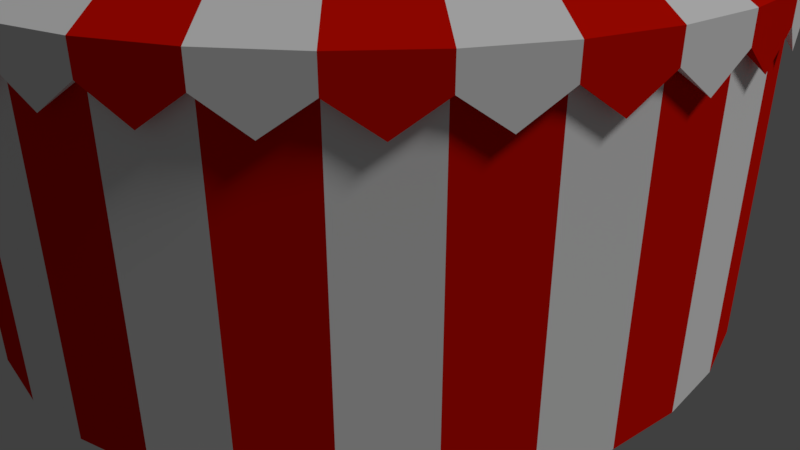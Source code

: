 # Source: circus_tent_round.blend  (saved by Blender 2.79.0; exported with 4.5.12 LTS)
import bpy
from mathutils import Matrix  # noqa: F401  (used for matrix-valued properties, if any)

bpy.ops.wm.read_factory_settings(use_empty=True)
scene = bpy.context.scene
scene.name = 'Scene'

# ---- collections
col_collection_1 = bpy.data.collections.new('Collection 1'); scene.collection.children.link(col_collection_1)

# ---- materials (node trees are filled in below, after node groups)
mat_material_001 = bpy.data.materials.new('Material.001')
mat_material_001.alpha_threshold = 0.0
mat_material_001.use_transparent_shadow = False
mat_material_001.diffuse_color = (0.8, 0.0058, 0.0, 1.0)
mat_material_001.roughness = 0.5
mat_material_001.specular_intensity = 0.0
mat_material_002 = bpy.data.materials.new('Material.002')
mat_material_002.alpha_threshold = 0.0
mat_material_002.use_transparent_shadow = False
mat_material_002.diffuse_color = (1.0, 1.0, 1.0, 1.0)
mat_material_002.roughness = 0.5
mat_material_002.specular_intensity = 0.0
mat_material_004 = bpy.data.materials.new('Material.004')
mat_material_004.alpha_threshold = 0.0
mat_material_004.use_transparent_shadow = False
mat_material_004.diffuse_color = (0.42, 0.003565, 0.0, 1.0)
mat_material_004.roughness = 0.5
mat_material_004.specular_intensity = 0.0

# ---- material node trees

# ---- world
world_world = bpy.data.worlds.new('World'); scene.world = world_world
world_world.color = (0.05088, 0.05088, 0.05088)
world_world.use_sun_shadow = False
world_world.sun_shadow_jitter_overblur = 0.0
world_world.cycles.sampling_method = 'MANUAL'

# ---- cameras
cam_camera = bpy.data.cameras.new('Camera')
cam_camera.clip_end = 100.0
cam_camera.lens = 35.0
cam_camera.sensor_width = 32.0
cam_camera.sensor_height = 18.0
cam_camera.ortho_scale = 7.314
cam_camera.dof.focus_distance = 0.0
cam_camera.dof.aperture_fstop = 128.0

# ---- lights
light_lamp = bpy.data.lights.new('Lamp', 'SUN')
light_lamp.transmission_factor = 0.0
light_lamp.cutoff_distance = 30.0
light_lamp.angle = 0.1993
light_lamp.energy = 1.0
light_lamp.shadow_buffer_clip_start = 1.001
light_lamp.shadow_soft_size = 0.1
light_lamp.shadow_cascade_max_distance = 1000.0

# ---- meshes
me_cylinder_002 = bpy.data.meshes.new('Cylinder.002')
me_cylinder_002.from_pydata([(0.0603, -0.04216, -0.3469), (0.0603, -0.04216, 0.2151), (0.04755, -0.05624, -0.3469), (0.04755, -0.05624, 0.2151), (0.02857, -0.05718, -0.3469), (0.02857, -0.05718, 0.2151), (0.01449, -0.04442, -0.3469), (0.01449, -0.04442, 0.2151), (0.01356, -0.02545, -0.3469), (0.01356, -0.02545, 0.2151), (0.02631, -0.01137, -0.3469), (0.02631, -0.01137, 0.2151), (0.04529, -0.01043, -0.3469), (0.04529, -0.01043, 0.2151), (0.05937, -0.02319, -0.3469), (0.05937, -0.02319, 0.2151), (0.0603, -0.04216, 0.04905), (0.04755, -0.05624, 0.04905), (0.02857, -0.05718, 0.04905), (0.01449, -0.04442, 0.04905), (0.01356, -0.02545, 0.04905), (0.02631, -0.01137, 0.04905), (0.0469, -0.006298, 0.06292), (0.06332, -0.02117, 0.06292), (-0.1841, 0.1494, 0.1082), (-0.1692, 0.1658, 0.1082), (-0.1471, 0.18, 0.1082), (-0.1581, 0.1755, 0.1082), (-0.1766, 0.1576, 0.1082)], [], [(16, 1, 3, 17), (17, 3, 5, 18), (18, 5, 7, 19), (19, 7, 9, 20), (3, 1, 15, 13, 11, 9, 7, 5), (22, 13, 15, 23), (23, 15, 1, 16), (0, 2, 4, 6, 8, 10, 12, 14), (14, 23, 16, 0), (12, 22, 23, 14), (10, 21, 22, 12), (8, 20, 21, 10), (6, 19, 20, 8), (4, 18, 19, 6), (2, 17, 18, 4), (0, 16, 17, 2), (22, 21, 20, 24, 28, 25, 27, 26), (11, 21, 20, 9), (13, 22, 21, 11), (11, 13, 26, 27, 25, 28, 24, 9), (26, 13, 22), (9, 24, 20)])
me_cylinder_002.polygons.foreach_set('material_index', [0, 0, 0, 0, 2, 2, 2, 2, 2, 2, 2, 2, 2, 2, 2, 2, 0, 0, 0, 0, 0, 0])
_uv = me_cylinder_002.uv_layers.new(name='UVMap')
_uv.uv.foreach_set('vector', [0.0, 0.0, 0.0, 0.0, 0.0, 0.0, 0.0, 0.0, 0.0, 0.0, 0.0, 0.0, 0.0, 0.0, 0.0, 0.0, 0.0, 0.0, 0.0, 0.0, 0.0, 0.0, 0.0, 0.0, 0.0, 0.0, 0.0, 0.0, 0.0, 0.0, 0.0, 0.0, 0.0, 0.0, 0.0, 0.0, 0.0, 0.0, 0.0, 0.0, 0.0, 0.0, 0.0, 0.0, 0.0, 0.0, 0.0, 0.0, 0.0, 0.0, 0.0, 0.0, 0.0, 0.0, 0.0, 0.0, 0.0, 0.0, 0.0, 0.0, 0.0, 0.0, 0.0, 0.0, 0.0, 0.0, 0.0, 0.0, 0.0, 0.0, 0.0, 0.0, 0.0, 0.0, 0.0, 0.0, 0.0, 0.0, 0.0, 0.0, 0.0, 0.0, 0.0, 0.0, 0.0, 0.0, 0.0, 0.0, 0.0, 0.0, 0.0, 0.0, 0.0, 0.0, 0.0, 0.0, 0.0, 0.0, 0.0, 0.0, 0.0, 0.0, 0.0, 0.0, 0.0, 0.0, 0.0, 0.0, 0.0, 0.0, 0.0, 0.0, 0.0, 0.0, 0.0, 0.0, 0.0, 0.0, 0.0, 0.0, 0.0, 0.0, 0.0, 0.0, 0.0, 0.0, 0.0, 0.0, 0.0, 0.0, 0.0, 0.0, 0.0, 0.0, 0.0, 0.0, 0.0, 0.0, 0.0, 0.0, 0.0, 0.0, 0.0, 0.0, 0.0, 0.0, 0.0, 0.0, 0.0, 0.0, 0.0, 0.0, 0.0, 0.0, 0.0, 0.0, 0.0, 0.0, 0.0, 0.0, 0.0, 0.0, 0.0, 0.0, 0.0, 0.0, 0.0, 0.0, 0.0, 0.0, 0.0, 0.0, 0.0, 0.0, 0.0, 0.0, 0.0, 0.0, 0.0, 0.0, 0.0, 0.0, 0.0, 0.0, 0.0, 0.0, 0.0, 0.0, 0.0, 0.0, 0.0, 0.0, 0.0, 0.0, 0.0, 0.0, 0.0, 0.0, 0.0, 0.0, 0.0, 0.0, 0.0, 0.0])
me_cylinder_002.materials.append(mat_material_001)
me_cylinder_002.materials.append(mat_material_002)
me_cylinder_002.materials.append(mat_material_004)
me_cylinder_002.use_remesh_preserve_volume = False
me_cylinder_002.use_remesh_preserve_attributes = False
me_cylinder_002.use_mirror_vertex_groups = False
me_cylinder_002.update()
me_cone = bpy.data.meshes.new('Cone')
me_cone.from_pydata([(0.00906, 4.504, 0.3839), (0.00906, -3.179e-07, 3.061), (0.8877, 4.417, 0.3839), (1.733, 4.161, 0.3839), (2.511, 3.745, 0.3839), (3.194, 3.185, 0.3839), (3.754, 2.502, 0.3839), (4.17, 1.724, 0.3839), (4.426, 0.8786, 0.3839), (4.513, -1.03e-06, 0.3839), (4.426, -0.8786, 0.3839), (4.17, -1.724, 0.3839), (3.754, -2.502, 0.3839), (3.194, -3.185, 0.3839), (2.511, -3.745, 0.3839), (1.733, -4.161, 0.3839), (0.8877, -4.417, 0.3839), (0.009058, -4.504, 0.3839), (-0.8696, -4.417, 0.3839), (-1.714, -4.161, 0.3839), (-2.493, -3.745, 0.3839), (-3.176, -3.185, 0.3839), (-3.736, -2.502, 0.3839), (-4.152, -1.724, 0.3839), (-4.408, -0.8786, 0.3839), (-4.495, 2.978e-06, 0.3839), (-4.408, 0.8786, 0.3839), (-4.152, 1.724, 0.3839), (-3.736, 2.502, 0.3839), (-3.176, 3.185, 0.3839), (-2.493, 3.745, 0.3839), (-1.714, 4.161, 0.3839), (-0.8696, 4.417, 0.3839), (0.00906, 4.504, 0.07679), (0.8877, 4.417, 0.07679), (1.733, 4.161, 0.07679), (2.511, 3.745, 0.07679), (3.194, 3.185, 0.07679), (3.754, 2.502, 0.07679), (4.17, 1.724, 0.07679), (4.426, 0.8786, 0.07679), (4.513, -1.03e-06, 0.07679), (4.426, -0.8786, 0.07679), (4.17, -1.724, 0.07679), (3.754, -2.502, 0.07679), (3.194, -3.185, 0.07679), (2.511, -3.745, 0.07679), (1.733, -4.161, 0.07679), (0.8877, -4.417, 0.07679), (0.009058, -4.504, 0.07679), (-0.8696, -4.417, 0.07679), (-1.714, -4.161, 0.07679), (-2.493, -3.745, 0.07679), (-3.176, -3.185, 0.07679), (-3.736, -2.502, 0.07679), (-4.152, -1.724, 0.07679), (-4.408, -0.8786, 0.07679), (-4.495, 2.978e-06, 0.07679), (-4.408, 0.8786, 0.07679), (-4.152, 1.724, 0.07679), (-3.736, 2.502, 0.07679), (-3.176, 3.185, 0.07679), (-2.493, 3.745, 0.07679), (-1.714, 4.161, 0.07679), (-0.8696, 4.417, 0.07679), (0.00906, -3.051e-07, 2.617), (0.00906, 4.384, 0.08501), (0.8644, 4.3, 0.08501), (1.687, 4.051, 0.08501), (2.445, 3.646, 0.08501), (3.109, 3.1, 0.08501), (3.655, 2.436, 0.08501), (4.06, 1.678, 0.08501), (4.309, 0.8554, 0.08501), (4.394, -9.998e-07, 0.08501), (4.309, -0.8554, 0.08501), (4.06, -1.678, 0.08501), (3.655, -2.436, 0.08501), (3.109, -3.1, 0.08501), (2.445, -3.646, 0.08501), (1.687, -4.051, 0.08501), (0.8644, -4.3, 0.08501), (0.009058, -4.384, 0.08501), (-0.8463, -4.3, 0.08501), (-1.669, -4.051, 0.08501), (-2.427, -3.646, 0.08501), (-3.091, -3.1, 0.08501), (-3.637, -2.436, 0.08501), (-4.042, -1.678, 0.08501), (-4.291, -0.8554, 0.08501), (-4.375, 2.903e-06, 0.08501), (-4.291, 0.8554, 0.08501), (-4.042, 1.678, 0.08501), (-3.637, 2.436, 0.08501), (-3.091, 3.1, 0.08501), (-2.427, 3.646, 0.08501), (-1.669, 4.051, 0.08501), (-0.8463, 4.3, 0.08501), (0.00906, -3.051e-07, 2.719), (0.4484, 4.461, -0.2859), (1.31, 4.289, -0.2894), (2.122, 3.953, -0.2366), (2.852, 3.465, -0.2366), (3.474, 2.843, -0.2366), (3.962, 2.113, -0.2366), (4.298, 1.301, -0.2366), (4.47, 0.4393, -0.2366), (4.47, -0.4393, -0.2366), (4.298, -1.301, -0.2366), (3.962, -2.113, -0.2366), (3.474, -2.843, -0.2366), (2.852, -3.465, -0.2366), (2.122, -3.953, -0.2366), (1.31, -4.289, -0.2366), (0.4484, -4.461, -0.2366), (-0.4303, -4.461, -0.2366), (-1.292, -4.289, -0.2366), (-2.104, -3.953, -0.2366), (-2.834, -3.465, -0.2366), (-3.456, -2.843, -0.2366), (-3.944, -2.113, -0.2366), (-4.28, -1.301, -0.2366), (-4.451, -0.4393, -0.2366), (-4.451, 0.4393, -0.2366), (-4.28, 1.301, -0.2366), (-3.944, 2.113, -0.2366), (-3.456, 2.843, -0.2366), (-2.834, 3.465, -0.2366), (-2.104, 3.953, -0.2366), (-1.292, 4.289, -0.2366), (-0.4303, 4.461, -0.2366)], [(1, 65)], [(0, 1, 2), (2, 1, 3), (3, 1, 4), (4, 1, 5), (5, 1, 6), (6, 1, 7), (7, 1, 8), (8, 1, 9), (9, 1, 10), (10, 1, 11), (11, 1, 12), (12, 1, 13), (13, 1, 14), (14, 1, 15), (15, 1, 16), (16, 1, 17), (17, 1, 18), (18, 1, 19), (19, 1, 20), (20, 1, 21), (21, 1, 22), (22, 1, 23), (23, 1, 24), (24, 1, 25), (25, 1, 26), (26, 1, 27), (27, 1, 28), (28, 1, 29), (29, 1, 30), (30, 1, 31), (31, 1, 32), (32, 1, 0), (20, 21, 53, 118, 52), (0, 2, 34, 99, 33), (27, 28, 60, 125, 59), (7, 8, 40, 105, 39), (14, 15, 47, 112, 46), (21, 22, 54, 119, 53), (28, 29, 61, 126, 60), (8, 9, 41, 106, 40), (15, 16, 48, 113, 47), (22, 23, 55, 120, 54), (2, 3, 35, 100, 34), (29, 30, 62, 127, 61), (9, 10, 42, 107, 41), (16, 17, 49, 114, 48), (23, 24, 56, 121, 55), (3, 4, 36, 101, 35), (30, 31, 63, 128, 62), (10, 11, 43, 108, 42), (17, 18, 50, 115, 49), (24, 25, 57, 122, 56), (4, 5, 37, 102, 36), (31, 32, 64, 129, 63), (11, 12, 44, 109, 43), (18, 19, 51, 116, 50), (32, 0, 33, 130, 64), (25, 26, 58, 123, 57), (5, 6, 38, 103, 37), (12, 13, 45, 110, 44), (19, 20, 52, 117, 51), (26, 27, 59, 124, 58), (6, 7, 39, 104, 38), (13, 14, 46, 111, 45), (36, 102, 37, 70, 69), (63, 129, 64, 97, 96), (50, 116, 51, 84, 83), (37, 103, 38, 71, 70), (64, 130, 33, 66, 97), (51, 117, 52, 85, 84), (38, 104, 39, 72, 71), (52, 118, 53, 86, 85), (39, 105, 40, 73, 72), (53, 119, 54, 87, 86), (40, 106, 41, 74, 73), (54, 120, 55, 88, 87), (41, 107, 42, 75, 74), (55, 121, 56, 89, 88), (42, 108, 43, 76, 75), (56, 122, 57, 90, 89), (43, 109, 44, 77, 76), (57, 123, 58, 91, 90), (44, 110, 45, 78, 77), (58, 124, 59, 92, 91), (45, 111, 46, 79, 78), (59, 125, 60, 93, 92), (46, 112, 47, 80, 79), (33, 99, 34, 67, 66), (60, 126, 61, 94, 93), (47, 113, 48, 81, 80), (34, 100, 35, 68, 67), (61, 127, 62, 95, 94), (48, 114, 49, 82, 81), (35, 101, 36, 69, 68), (62, 128, 63, 96, 95), (49, 115, 50, 83, 82), (98, 74, 75), (74, 98, 73), (73, 98, 72), (72, 98, 71), (71, 98, 70), (70, 98, 69), (69, 98, 68), (68, 98, 67), (67, 98, 66), (66, 98, 97), (97, 98, 96), (96, 98, 95), (95, 98, 94), (94, 98, 93), (93, 98, 92), (92, 98, 91), (91, 98, 90), (90, 98, 89), (89, 98, 88), (88, 98, 87), (87, 98, 86), (86, 98, 85), (85, 98, 84), (84, 98, 83), (83, 98, 82), (82, 98, 81), (81, 98, 80), (80, 98, 79), (79, 98, 78), (78, 98, 77), (77, 98, 76), (75, 76, 98)])
me_cone.polygons.foreach_set('material_index', [1, 0, 1, 0, 1, 0, 1, 0, 1, 0, 1, 0, 1, 0, 1, 0, 1, 0, 1, 0, 1, 0, 1, 0, 1, 0, 1, 0, 1, 0, 1, 0, 0, 1, 1, 1, 0, 1, 0, 0, 1, 0, 0, 1, 1, 0, 1, 1, 0, 0, 1, 0, 0, 1, 1, 0, 0, 1, 1, 0, 1, 0, 0, 1, 0, 1, 0, 1, 0, 1, 0, 0, 1, 1, 0, 0, 1, 1, 0, 0, 1, 1, 0, 0, 1, 1, 0, 1, 0, 1, 0, 1, 0, 1, 0, 1, 1, 0, 1, 0, 1, 0, 1, 0, 1, 0, 1, 0, 1, 0, 1, 0, 1, 0, 1, 0, 1, 0, 1, 0, 1, 0, 1, 0, 1, 0, 1, 0])
me_cone.materials.append(mat_material_001)
me_cone.materials.append(mat_material_002)
me_cone.use_remesh_preserve_volume = False
me_cone.use_remesh_preserve_attributes = False
me_cone.use_mirror_vertex_groups = False
me_cone.update()
me_cylinder = bpy.data.meshes.new('Cylinder')
me_cylinder.from_pydata([(0.001475, 1.559, -0.6542), (-0.00305, 1.588, 0.6522), (0.3072, 1.559, 0.6532), (0.6016, 1.449, -0.6522), (0.6058, 1.47, 0.6542), (0.8732, 1.306, -0.6512), (0.8814, 1.325, 0.6552), (1.108, 1.108, -0.6532), (1.124, 1.124, 0.6532), (1.303, 0.8704, -0.6532), (1.322, 0.8831, 0.6532), (1.447, 0.5995, -0.6532), (1.469, 0.6083, 0.6532), (1.537, 0.3056, -0.6532), (1.559, 0.3101, 0.6532), (1.567, -4.176e-07, -0.6532), (1.59, -4.231e-07, 0.6532), (1.537, -0.3056, -0.6532), (1.559, -0.3101, 0.6532), (1.447, -0.5996, -0.6532), (1.469, -0.6083, 0.6532), (1.303, -0.8704, -0.6532), (1.322, -0.8831, 0.6532), (1.108, -1.108, -0.6532), (1.124, -1.124, 0.6532), (0.8704, -1.303, -0.6532), (0.8831, -1.322, 0.6532), (0.5996, -1.447, -0.6532), (0.6083, -1.469, 0.6532), (0.3056, -1.537, -0.6532), (0.3101, -1.559, 0.6532), (-6.97e-07, -1.567, -0.6532), (-7.06e-07, -1.59, 0.6532), (-0.3056, -1.537, -0.6532), (-0.3101, -1.559, 0.6532), (-0.5996, -1.447, -0.6532), (-0.6083, -1.469, 0.6532), (-0.8704, -1.303, -0.6532), (-0.8831, -1.322, 0.6532), (-1.108, -1.108, -0.6532), (-1.124, -1.124, 0.6532), (-1.303, -0.8704, -0.6532), (-1.322, -0.8831, 0.6532), (-1.447, -0.5995, -0.6532), (-1.469, -0.6083, 0.6532), (-1.537, -0.3056, -0.6532), (-1.559, -0.3101, 0.6532), (-1.567, 9.871e-07, -0.6532), (-1.59, 1.002e-06, 0.6532), (-1.537, 0.3056, -0.6532), (-1.559, 0.3101, 0.6532), (-1.447, 0.5996, -0.6532), (-1.469, 0.6083, 0.6532), (-1.303, 0.8704, -0.6532), (-1.322, 0.8831, 0.6532), (-1.108, 1.108, -0.6532), (-1.124, 1.124, 0.6532), (-0.8704, 1.303, -0.6532), (-0.8831, 1.322, 0.6532), (-0.5995, 1.447, -0.6532), (-0.6083, 1.469, 0.6532), (-0.304, 1.527, -0.6552), (-0.313, 1.556, 0.6511), (0.8889, 1.33, -0.6532), (0.8889, 1.33, 0.6532), (1.131, 1.131, -0.6532), (1.131, 1.131, 0.6532), (1.33, 0.8889, -0.6532), (1.33, 0.8889, 0.6532), (1.478, 0.6123, -0.6532), (1.478, 0.6123, 0.6532), (1.569, 0.3121, -0.6532), (1.569, 0.3121, 0.6532), (1.6, -3.957e-07, -0.6532), (1.6, -3.957e-07, 0.6532), (1.569, -0.3121, -0.6532), (1.569, -0.3121, 0.6532), (1.478, -0.6123, -0.6532), (1.478, -0.6123, 0.6532), (1.33, -0.8889, -0.6532), (1.33, -0.8889, 0.6532), (1.131, -1.131, -0.6532), (1.131, -1.131, 0.6532), (0.8889, -1.33, -0.6532), (0.8889, -1.33, 0.6532), (0.6123, -1.478, -0.6532), (0.6123, -1.478, 0.6532), (0.3121, -1.569, -0.6532), (0.3121, -1.569, 0.6532), (-7.036e-07, -1.6, -0.6532), (-7.036e-07, -1.6, 0.6532), (-0.3121, -1.569, -0.6532), (-0.3121, -1.569, 0.6532), (-0.6123, -1.478, -0.6532), (-0.6123, -1.478, 0.6532), (-0.8889, -1.33, -0.6532), (-0.8889, -1.33, 0.6532), (-1.131, -1.131, -0.6532), (-1.131, -1.131, 0.6532), (-1.33, -0.8889, -0.6532), (-1.33, -0.8889, 0.6532), (-1.478, -0.6123, -0.6532), (-1.478, -0.6123, 0.6532), (-1.569, -0.3121, -0.6532), (-1.569, -0.3121, 0.6532), (-1.6, 1.028e-06, -0.6532), (-1.6, 1.028e-06, 0.6532), (-1.569, 0.3121, -0.6532), (-1.569, 0.3121, 0.6532), (-1.478, 0.6123, -0.6532), (-1.478, 0.6123, 0.6532), (-1.33, 0.8889, -0.6532), (-1.33, 0.8889, 0.6532), (-1.131, 1.131, -0.6532), (-1.131, 1.131, 0.6532), (-0.8889, 1.33, -0.6532), (-0.8889, 1.33, 0.6532), (-0.6123, 1.478, -0.6532), (-0.6123, 1.478, 0.6532), (-0.3121, 1.569, -0.6532), (-0.3121, 1.569, 0.6532), (0.001456, 1.563, -0.6461), (0.3117, 1.534, -0.6404), (0.6005, 1.449, -0.6441), (0.6016, 1.449, -0.6522), (0.8732, 1.306, -0.6512), (0.8814, 1.325, 0.6552), (0.6058, 1.47, 0.6542), (0.6102, 1.469, -0.6518), (0.6144, 1.49, 0.6546), (0.3094, 1.578, 0.6565), (0.3139, 1.554, -0.6371), (-0.009934, 1.604, 0.657), (-0.005427, 1.58, -0.6413)], [], [(63, 64, 66, 65), (65, 66, 68, 67), (67, 68, 70, 69), (69, 70, 72, 71), (71, 72, 74, 73), (73, 74, 76, 75), (75, 76, 78, 77), (77, 78, 80, 79), (79, 80, 82, 81), (81, 82, 84, 83), (83, 84, 86, 85), (85, 86, 88, 87), (87, 88, 90, 89), (89, 90, 92, 91), (91, 92, 94, 93), (93, 94, 96, 95), (95, 96, 98, 97), (97, 98, 100, 99), (99, 100, 102, 101), (101, 102, 104, 103), (103, 104, 106, 105), (105, 106, 108, 107), (107, 108, 110, 109), (109, 110, 112, 111), (111, 112, 114, 113), (113, 114, 116, 115), (115, 116, 118, 117), (117, 118, 120, 119), (7, 5, 63, 65), (6, 8, 66, 64), (9, 7, 65, 67), (8, 10, 68, 66), (11, 9, 67, 69), (10, 12, 70, 68), (13, 11, 69, 71), (12, 14, 72, 70), (15, 13, 71, 73), (14, 16, 74, 72), (17, 15, 73, 75), (16, 18, 76, 74), (19, 17, 75, 77), (18, 20, 78, 76), (21, 19, 77, 79), (20, 22, 80, 78), (23, 21, 79, 81), (22, 24, 82, 80), (25, 23, 81, 83), (24, 26, 84, 82), (27, 25, 83, 85), (26, 28, 86, 84), (29, 27, 85, 87), (28, 30, 88, 86), (31, 29, 87, 89), (30, 32, 90, 88), (33, 31, 89, 91), (32, 34, 92, 90), (35, 33, 91, 93), (34, 36, 94, 92), (37, 35, 93, 95), (36, 38, 96, 94), (39, 37, 95, 97), (38, 40, 98, 96), (41, 39, 97, 99), (40, 42, 100, 98), (43, 41, 99, 101), (42, 44, 102, 100), (45, 43, 101, 103), (44, 46, 104, 102), (47, 45, 103, 105), (46, 48, 106, 104), (49, 47, 105, 107), (48, 50, 108, 106), (51, 49, 107, 109), (50, 52, 110, 108), (53, 51, 109, 111), (52, 54, 112, 110), (55, 53, 111, 113), (54, 56, 114, 112), (57, 55, 113, 115), (56, 58, 116, 114), (59, 57, 115, 117), (58, 60, 118, 116), (61, 59, 117, 119), (60, 62, 120, 118), (33, 35, 36, 34), (35, 37, 38, 36), (37, 39, 40, 38), (39, 41, 42, 40), (41, 43, 44, 42), (43, 45, 46, 44), (45, 47, 48, 46), (47, 49, 50, 48), (49, 51, 52, 50), (51, 53, 54, 52), (53, 55, 56, 54), (55, 57, 58, 56), (57, 59, 60, 58), (59, 61, 62, 60), (61, 0, 1, 62), (4, 3, 124, 127), (5, 7, 8, 6), (7, 9, 10, 8), (9, 11, 12, 10), (11, 13, 14, 12), (13, 15, 16, 14), (15, 17, 18, 16), (17, 19, 20, 18), (19, 21, 22, 20), (21, 23, 24, 22), (23, 25, 26, 24), (25, 27, 28, 26), (27, 29, 30, 28), (29, 31, 32, 30), (31, 33, 34, 32), (1, 121, 122, 2), (2, 122, 123, 4), (124, 125, 126, 127), (3, 5, 125, 124), (5, 6, 126, 125), (6, 4, 127, 126), (127, 124, 128, 129), (64, 63, 128, 129), (122, 2, 130, 131), (121, 1, 132, 133), (128, 131, 130, 129), (131, 133, 132, 130), (133, 119, 120, 132), (4, 127, 129, 130, 2), (128, 63, 5, 125, 124), (124, 123, 122, 131, 128), (133, 1, 131, 122, 0, 121), (131, 133, 121, 0, 122), (61, 119, 133, 121, 0), (1, 132, 120, 62)])
me_cylinder.polygons.foreach_set('material_index', [1, 0, 1, 0, 1, 0, 1, 0, 1, 0, 1, 0, 1, 0, 1, 0, 1, 0, 1, 0, 1, 0, 1, 0, 1, 0, 1, 0, 1, 0, 0, 0, 1, 0, 0, 0, 1, 0, 0, 0, 1, 0, 0, 0, 1, 0, 0, 0, 1, 0, 0, 0, 1, 0, 0, 0, 1, 0, 0, 0, 1, 0, 0, 0, 1, 0, 0, 0, 1, 0, 0, 0, 1, 0, 0, 0, 1, 0, 0, 0, 1, 0, 0, 0, 1, 0, 1, 0, 1, 0, 1, 0, 1, 0, 1, 0, 1, 0, 1, 0, 1, 0, 1, 0, 1, 0, 1, 0, 1, 0, 1, 0, 1, 0, 0, 1, 0, 0, 1, 0, 0, 0, 0, 0, 1, 0, 1, 0, 0, 0, 0, 0, 0, 1])
_uv = me_cylinder.uv_layers.new(name='UVMap')
_uv.uv.foreach_set('vector', [0.0, 0.0, 0.0, 0.0, 0.0, 0.0, 0.0, 0.0, 0.0, 0.0, 0.0, 0.0, 0.0, 0.0, 0.0, 0.0, 0.09804, 3.134e-05, 0.09804, 1.0, 3.131e-05, 1.0, 3.131e-05, 3.131e-05, 0.0, 0.0, 0.0, 0.0, 0.0, 0.0, 0.0, 0.0, 0.0, 0.0, 0.0, 0.0, 0.0, 0.0, 0.0, 0.0, 0.0, 0.0, 0.0, 0.0, 0.0, 0.0, 0.0, 0.0, 0.0, 0.0, 0.0, 0.0, 0.0, 0.0, 0.0, 0.0, 0.0, 0.0, 0.0, 0.0, 0.0, 0.0, 0.0, 0.0, 0.0, 0.0, 0.0, 0.0, 0.0, 0.0, 0.0, 0.0, 0.0, 0.0, 0.0, 0.0, 0.0, 0.0, 0.0, 0.0, 0.0, 0.0, 0.0, 0.0, 0.0, 0.0, 0.0, 0.0, 0.0, 0.0, 0.0, 0.0, 0.0, 0.0, 0.0, 0.0, 0.0, 0.0, 0.0, 0.0, 0.0, 0.0, 0.0, 0.0, 0.0, 0.0, 0.0, 0.0, 0.0, 0.0, 0.0, 0.0, 0.0, 0.0, 0.0, 0.0, 0.0, 0.0, 0.0, 0.0, 0.0, 0.0, 0.0, 0.0, 0.0, 0.0, 0.0, 0.0, 0.0, 0.0, 0.0, 0.0, 0.0, 0.0, 0.0, 0.0, 0.0, 0.0, 0.0, 0.0, 0.0, 0.0, 0.0, 0.0, 0.0, 0.0, 0.0, 0.0, 0.0, 0.0, 0.0, 0.0, 0.0, 0.0, 0.0, 0.0, 0.0, 0.0, 0.0, 0.0, 0.0, 0.0, 0.0, 0.0, 0.0, 0.0, 0.0, 0.0, 0.0, 0.0, 0.0, 0.0, 0.0, 0.0, 0.0, 0.0, 0.0, 0.0, 0.0, 0.0, 0.0, 0.0, 0.0, 0.0, 0.0, 0.0, 0.0, 0.0, 0.0, 0.0, 0.0, 0.0, 0.0, 0.0, 0.0, 0.0, 0.0, 0.0, 0.0, 0.0, 0.0, 0.0, 0.0, 0.0, 0.0, 0.0, 0.0, 0.0, 0.0, 0.0, 0.0, 0.0, 0.0, 0.0, 0.0, 0.0, 0.0, 0.0, 0.0, 0.0, 0.0, 0.0, 0.0, 0.0, 0.0, 0.0, 0.0, 0.0, 0.0, 0.0, 0.0, 0.0, 0.0, 0.0, 0.0, 0.0, 0.0, 0.0, 0.0, 0.0, 0.0, 0.0, 0.0, 0.0, 0.0, 0.0, 0.0, 0.0, 0.0, 0.0, 0.0, 0.0, 0.0, 0.0, 0.0, 0.0, 0.0, 0.0, 0.0, 0.0, 0.0, 0.0, 0.0, 0.0, 0.0, 0.0, 0.0, 0.0, 0.0, 0.0, 0.0, 0.0, 0.0, 0.0, 0.0, 0.0, 0.0, 0.0, 0.0, 0.0, 0.0, 0.0, 0.0, 0.0, 0.0, 0.0, 0.0, 0.0, 0.0, 0.0, 0.0, 0.0, 0.0, 0.0, 0.0, 0.0, 0.0, 0.0, 0.0, 0.0, 0.0, 0.0, 0.0, 0.0, 0.0, 0.0, 0.0, 0.0, 0.0, 0.0, 0.0, 0.0, 0.0, 0.0, 0.0, 0.0, 0.0, 0.0, 0.0, 0.0, 0.0, 0.0, 0.0, 0.0, 0.0, 0.0, 0.0, 0.0, 0.0, 0.0, 0.0, 0.0, 0.0, 0.0, 0.0, 0.0, 0.0, 0.0, 0.0, 0.0, 0.0, 0.0, 0.0, 0.0, 0.0, 0.0, 0.0, 0.0, 0.0, 0.0, 0.0, 0.0, 0.0, 0.0, 0.0, 0.0, 0.0, 0.0, 0.0, 0.0, 0.0, 0.0, 0.0, 0.0, 0.0, 0.0, 0.0, 0.0, 0.0, 0.0, 0.0, 0.0, 0.0, 0.0, 0.0, 0.0, 0.0, 0.0, 0.0, 0.0, 0.0, 0.0, 0.0, 0.0, 0.0, 0.0, 0.0, 0.0, 0.0, 0.0, 0.0, 0.0, 0.0, 0.0, 0.0, 0.0, 0.0, 0.0, 0.0, 0.0, 0.0, 0.0, 0.0, 0.0, 0.0, 0.0, 0.0, 0.0, 0.0, 0.0, 0.0, 0.0, 0.0, 0.0, 0.0, 0.0, 0.0, 0.0, 0.0, 0.0, 0.0, 0.0, 0.0, 0.0, 0.0, 0.0, 0.0, 0.0, 0.0, 0.0, 0.0, 0.0, 0.0, 0.0, 0.0, 0.0, 0.0, 0.0, 0.0, 0.0, 0.0, 0.0, 0.0, 0.0, 0.0, 0.0, 0.0, 0.0, 0.0, 0.0, 0.0, 0.0, 0.0, 0.0, 0.0, 0.0, 0.0, 0.0, 0.0, 0.0, 0.0, 0.0, 0.0, 0.0, 0.0, 0.0, 0.0, 0.0, 0.0, 0.0, 0.0, 0.0, 0.0, 0.0, 0.0, 0.0, 0.0, 0.0, 0.0, 0.0, 0.0, 0.0, 0.0, 0.0, 0.0, 0.0, 0.0, 0.0, 0.0, 0.0, 0.0, 0.0, 0.0, 0.0, 0.0, 0.0, 0.0, 0.0, 0.0, 0.0, 0.0, 0.0, 0.0, 0.0, 0.0, 0.0, 0.0, 0.0, 0.0, 0.0, 0.0, 0.0, 0.0, 0.0, 0.0, 0.0, 0.0, 0.0, 0.0, 0.0, 0.0, 0.0, 0.0, 0.0, 0.0, 0.0, 0.0, 0.0, 0.0, 0.0, 0.0, 0.0, 0.0, 0.0, 0.0, 0.0, 0.0, 0.0, 0.0, 0.0, 0.0, 0.0, 0.0, 0.0, 0.0, 0.0, 0.0, 0.0, 0.0, 0.0, 0.0, 0.0, 0.0, 0.0, 0.0, 0.0, 0.0, 0.0, 0.0, 0.0, 0.0, 0.0, 0.0, 0.0, 0.0, 0.0, 0.0, 0.0, 0.0, 0.0, 0.0, 0.0, 0.0, 0.0, 0.0, 0.0, 0.0, 0.0, 0.0, 0.0, 0.0, 0.0, 0.0, 0.0, 0.0, 0.0, 0.0, 0.0, 0.0, 0.0, 0.0, 0.0, 0.0, 0.0, 0.0, 0.0, 0.0, 0.0, 0.0, 0.0, 0.0, 0.0, 0.0, 0.0, 0.0, 0.0, 0.0, 0.0, 0.0, 0.0, 0.0, 0.0, 0.0, 0.0, 0.0, 0.0, 0.0, 0.0, 0.0, 0.0, 0.0, 0.0, 0.0, 0.0, 0.0, 0.0, 0.0, 0.0, 0.0, 0.0, 0.0, 0.0, 0.0, 0.0, 0.0, 0.0, 0.0, 0.0, 0.0, 0.0, 0.0, 0.0, 0.0, 0.0, 0.0, 0.0, 0.0, 0.0, 0.0, 0.0, 0.0, 0.0, 0.0, 0.0, 0.0, 0.0, 0.0, 0.0, 0.0, 0.0, 0.0, 0.0, 0.0, 0.0, 0.0, 0.0, 0.0, 0.0, 0.0, 0.0, 0.0, 0.0, 0.0, 0.0, 0.0, 0.0, 0.0, 0.0, 0.0, 0.0, 0.0, 0.0, 0.0, 0.0, 0.0, 0.0, 0.0, 0.0, 0.0, 0.0, 0.0, 0.0, 0.0, 0.0, 0.0, 0.0, 0.0, 0.0, 0.0, 0.0, 0.0, 0.0, 0.0, 0.0, 0.0, 0.0, 0.0, 0.0, 0.0, 0.0, 0.0, 0.0, 0.0, 0.0, 0.0, 0.0, 0.0, 0.0, 0.0, 0.0, 0.0, 0.0, 0.0, 0.0, 0.0, 0.0, 0.0, 0.0, 0.0, 0.0, 0.0, 0.0, 0.0, 0.0, 0.0, 0.0, 0.0, 0.0, 0.0, 0.0, 0.0, 0.0, 0.0, 0.0, 0.0, 0.0, 0.0, 0.0, 0.0, 0.0, 0.0, 0.0, 0.0, 0.0, 0.0, 0.0, 0.0, 0.0, 0.0, 0.0, 0.0, 0.0, 0.0, 0.0, 0.0, 0.0, 0.0, 0.0, 0.0, 0.0, 0.0, 0.0, 0.0, 0.0, 0.0, 0.0, 0.0, 0.0, 0.0, 0.0, 0.0, 0.0, 0.0, 0.0, 0.0, 0.0, 0.0, 0.0, 0.0, 0.0, 0.0, 0.0, 0.0, 0.0, 0.0, 0.0, 0.0, 0.0, 0.0, 0.0, 0.0, 0.0, 0.0, 0.0, 0.0, 0.0, 0.0, 0.0, 0.0, 0.0, 0.0, 0.0, 0.0, 0.0, 0.0, 0.0, 0.0, 0.0, 0.0, 0.0, 0.0, 0.0, 0.0, 0.0, 0.0, 0.0, 0.0, 0.0, 0.0, 0.0, 0.0, 0.0, 0.0, 0.0, 0.0, 0.0, 0.0, 0.0, 0.0, 0.0, 0.0, 0.0, 0.0, 0.0, 0.0, 0.0, 0.0, 0.0, 0.0, 0.0, 0.0, 0.0, 0.0, 0.0, 0.0, 0.0, 0.0, 0.0, 0.0, 0.0, 0.0, 0.0, 0.0, 0.0, 0.0, 0.0, 0.0, 0.0, 0.0, 0.0, 0.0, 0.0, 0.0, 0.0, 0.0, 0.0, 0.0, 0.0, 0.0, 0.0, 0.0, 0.0, 0.0, 0.0, 0.0, 0.0, 0.0, 0.0, 0.0, 0.0, 0.0, 0.0, 0.0, 0.0, 0.0, 0.0, 0.0, 0.0, 0.0, 0.0, 0.0, 0.0, 0.0, 0.0, 0.0, 0.0, 0.0, 0.0, 0.0, 0.0, 0.0, 0.0, 0.0, 0.0, 0.0, 0.0, 0.0, 0.0, 0.0, 0.0, 0.0, 0.0, 0.0, 0.0, 0.0, 0.0, 0.0, 0.0, 0.0, 0.0, 0.0, 0.0, 0.0, 0.0, 0.0, 0.0, 0.0, 0.0, 0.0, 0.0, 0.0, 0.0, 0.0, 0.0, 0.0, 0.0, 0.0, 0.0, 0.0, 0.0, 0.0, 0.0, 0.0, 0.0, 0.0, 0.0, 0.0, 0.0, 0.0, 0.0, 0.0, 0.0, 0.0, 0.0, 0.0, 0.0, 0.0, 0.0, 0.0, 0.0, 0.0, 0.0, 0.0, 0.0, 0.0, 0.0, 0.0, 0.0, 0.0, 0.0, 0.0, 0.0, 0.0, 0.0, 0.0, 0.0, 0.0, 0.0, 0.0, 0.0, 0.0, 0.0, 0.0, 0.0, 0.0, 0.0, 0.0, 0.0, 0.0, 0.0, 0.0, 0.0, 0.0, 0.0, 0.0, 0.0, 0.0, 0.0, 0.0, 0.0, 0.0, 0.0, 0.0, 0.0, 0.0, 0.0, 0.0, 0.0, 0.0, 0.0, 0.0, 0.0, 0.0, 0.0, 0.0, 0.0, 0.0, 0.0, 0.0, 0.0, 0.0, 0.0, 0.0, 0.0, 0.0, 0.0, 0.0, 0.0, 0.0, 0.0, 0.0, 0.0, 0.0, 0.0, 0.0, 0.0, 0.0, 0.0, 0.0, 0.0, 0.0, 0.0, 0.0, 0.0, 0.0, 0.0, 0.0, 0.0, 0.0, 0.0, 0.0, 0.0, 0.0, 0.0, 0.0, 0.0, 0.0, 0.0, 0.0, 0.0, 0.0, 0.0, 0.0, 0.0, 0.0, 0.0, 0.0, 0.0, 0.0, 0.0, 0.0, 0.0, 0.0, 0.0, 0.0, 0.0])
me_cylinder.materials.append(mat_material_001)
me_cylinder.materials.append(mat_material_002)
me_cylinder.use_remesh_preserve_volume = False
me_cylinder.use_remesh_preserve_attributes = False
me_cylinder.use_mirror_vertex_groups = False
me_cylinder.update()

# ---- objects
ob_flag = bpy.data.objects.new('flag', me_cylinder_002)
ob_roof = bpy.data.objects.new('roof', me_cone)
ob_walls = bpy.data.objects.new('walls', me_cylinder)
ob_lamp = bpy.data.objects.new('Lamp', light_lamp)
ob_camera = bpy.data.objects.new('Camera', cam_camera)

# ---- transforms, parenting, visibility, modifiers, constraints
ob_flag.location = (-0.09421, 0.09921, 6.89)
ob_flag.scale = (2.741, 2.741, 2.741)
ob_flag.lineart.crease_threshold = 0.0
ob_roof.location = (1.151e-07, 2.763e-07, 3.491)
ob_roof.lineart.crease_threshold = 0.0
ob_walls.location = (0.0, 0.0, 1.783)
ob_walls.scale = (2.741, 2.741, 2.741)
ob_walls.lineart.crease_threshold = 0.0
ob_lamp.location = (10.53, 15.89, 0.006473)
ob_lamp.rotation_euler = (0.6503, 0.05522, 1.866)
ob_lamp.lock_rotations_4d = False
ob_lamp.empty_display_type = 'ARROWS'
ob_lamp.color = (0.0, 0.0, 0.0, 0.0)
ob_lamp.lineart.crease_threshold = 0.0
ob_camera.location = (7.481, -6.508, 5.344)
ob_camera.rotation_euler = (1.109, 0.0, 0.8149)
ob_camera.lock_rotations_4d = False
ob_camera.empty_display_type = 'ARROWS'
ob_camera.color = (0.0, 0.0, 0.0, 0.0)
ob_camera.display_type = 'WIRE'
ob_camera.lineart.crease_threshold = 0.0

# ---- collection membership
col_collection_1.objects.link(ob_flag)
col_collection_1.objects.link(ob_roof)
col_collection_1.objects.link(ob_walls)
col_collection_1.objects.link(ob_lamp)
col_collection_1.objects.link(ob_camera)

# ---- scene / render settings (as saved in the file)
scene.camera = ob_camera
scene.frame_start = 1; scene.frame_end = 250; scene.frame_set(80)
scene.render.engine = 'BLENDER_EEVEE_NEXT'
scene.render.resolution_percentage = 50
scene.render.dither_intensity = 0.0
scene.cycles.use_denoising = False
scene.cycles.samples = 128
scene.cycles.sampling_pattern = 'TABULATED_SOBOL'
scene.cycles.use_adaptive_sampling = False
scene.cycles.use_light_tree = False
scene.cycles.blur_glossy = 0.0
scene.cycles.sample_clamp_indirect = 0.0
scene.view_settings.view_transform = 'Standard'
bpy.context.view_layer.update()
